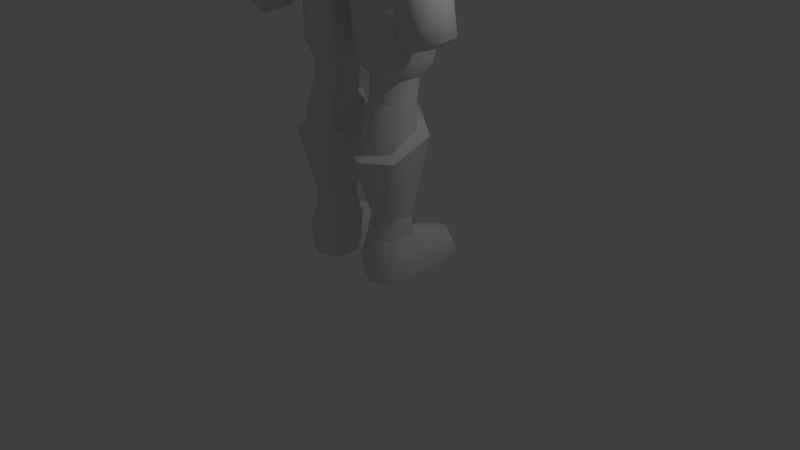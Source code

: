 # Source: swordman5.blend  (saved by Blender 2.76.0; exported with 4.5.12 LTS)
import bpy
from mathutils import Matrix  # noqa: F401  (used for matrix-valued properties, if any)

bpy.ops.wm.read_factory_settings(use_empty=True)
scene = bpy.context.scene
scene.name = 'Scene'

# ---- collections
col_collection_1 = bpy.data.collections.new('Collection 1'); scene.collection.children.link(col_collection_1)

# ---- materials (node trees are filled in below, after node groups)
mat_material = bpy.data.materials.new('Material')
mat_material.alpha_threshold = 0.0
mat_material.use_transparent_shadow = False
mat_material.roughness = 0.5
mat_material.line_color = (0.0, 0.0, 0.0, 1.0)

# ---- material node trees

# ---- world
world_world = bpy.data.worlds.new('World'); scene.world = world_world
world_world.color = (0.05088, 0.05088, 0.05088)
world_world.use_sun_shadow = False
world_world.sun_shadow_jitter_overblur = 0.0
world_world.cycles.sampling_method = 'MANUAL'
world_world.cycles.sample_map_resolution = 256

# ---- cameras
cam_camera = bpy.data.cameras.new('Camera')
cam_camera.clip_end = 100.0
cam_camera.lens = 35.0
cam_camera.sensor_width = 32.0
cam_camera.sensor_height = 18.0
cam_camera.ortho_scale = 7.314
cam_camera.dof.focus_distance = 0.0
cam_camera.dof.aperture_fstop = 128.0

# ---- lights
light_lamp = bpy.data.lights.new('Lamp', 'POINT')
light_lamp.transmission_factor = 0.0
light_lamp.cutoff_distance = 30.0
light_lamp.energy = 100.0
light_lamp.shadow_buffer_clip_start = 1.001
light_lamp.shadow_soft_size = 0.1
light_lamp.shadow_maximum_resolution = 0.006
light_lamp.use_absolute_resolution = True
light_lamp.cycles.use_multiple_importance_sampling = False

# ---- meshes
me_cube = bpy.data.meshes.new('Cube')
me_cube.from_pydata([(0.7611, 0.6735, 0.005425), (0.7611, -0.3707, 0.005425), (0.2382, -0.3707, 0.005425), (0.2382, 0.7397, 0.005425), (0.4996, 0.8755, 0.005425), (0.7611, 0.006119, 0.005425), (0.4996, -0.4994, 0.005425), (0.2382, 0.00612, 0.005425), (0.7835, 0.002559, 0.2175), (0.7835, -0.3884, 0.2578), (0.4996, 0.9012, 0.1438), (0.2157, 0.7608, 0.1438), (0.4996, -0.5214, 0.2578), (0.2157, -0.3884, 0.2578), (0.2157, 0.00256, 0.2175), (0.7835, 0.6947, 0.1438), (0.7231, -0.0152, 0.8146), (0.7231, -0.303, 0.8146), (0.4996, 0.8041, 0.3245), (0.2157, 0.6637, 0.3245), (0.5225, -0.4184, 0.8146), (0.3218, -0.303, 0.8146), (0.3023, 0.004277, 0.8146), (0.732, 0.5976, 0.3245), (0.4996, 0.0933, 0.5533), (0.7643, 0.04264, 1.882), (0.7643, -0.3598, 1.682), (0.4996, -0.5034, 1.642), (0.235, -0.3598, 1.682), (0.235, 0.04264, 1.882), (0.4996, 0.1801, 2.017), (0.8836, 0.1259, 1.818), (0.8836, -0.4308, 1.618), (0.4996, -0.6392, 1.593), (0.1156, -0.4308, 1.618), (0.1156, 0.1259, 1.818), (0.4996, 0.3334, 2.049), (0.7484, 0.051, 2.179), (0.7484, -0.2203, 2.217), (0.4995, -0.3553, 2.217), (0.2507, -0.2203, 2.213), (0.2507, 0.051, 2.179), (0.4995, 0.1921, 2.179), (0.7484, 0.1006, 2.486), (0.7484, -0.2089, 2.486), (0.4995, -0.3439, 2.486), (0.2507, -0.2089, 2.486), (0.2507, 0.1006, 2.486), (0.4995, 0.2599, 2.486), (0.9119, 0.1443, 2.676), (0.9119, -0.2142, 2.676), (0.5053, -0.441, 2.676), (0.1448, -0.3265, 2.676), (0.1448, 0.2165, 2.676), (0.5053, 0.3623, 2.676), (0.9461, 0.2512, 3.145), (0.9119, -0.2026, 3.312), (0.5131, -0.4912, 3.301), (0.1566, -0.4088, 3.448), (0.1566, 0.316, 3.429), (0.5053, 0.4557, 3.312), (0.933, 0.2347, 3.844), (0.9215, -0.3483, 3.667), (0.5855, -0.6394, 3.659), (-0.002568, -0.7314, 3.659), (-0.002568, 0.4735, 3.803), (0.5855, 0.4358, 3.827), (0.8598, 0.1578, 4.164), (0.8115, -0.3644, 4.174), (0.4512, -0.6645, 4.231), (-0.002568, -0.7314, 4.231), (-0.002568, 0.4162, 4.164), (0.5849, 0.3968, 4.173), (0.734, 0.1448, 4.516), (0.734, -0.2165, 4.516), (0.4202, -0.5017, 4.566), (-0.002568, -0.5438, 4.566), (-0.002568, 0.3165, 4.511), (0.4188, 0.2903, 4.516), (0.6894, 0.185, 5.04), (0.6894, -0.2375, 4.881), (0.3993, -0.4944, 4.92), (-0.002568, -0.4922, 4.92), (-0.002568, 0.3084, 4.998), (0.3979, 0.2481, 5.033), (0.8251, 0.2251, 5.405), (0.8528, -0.3486, 5.413), (0.48, -0.7425, 5.577), (-0.002568, -0.7271, 5.576), (-0.002568, 0.4835, 5.441), (0.4645, 0.4419, 5.314), (0.8387, 0.2096, 5.98), (0.8454, -0.5853, 5.985), (0.5243, -0.81, 5.959), (-0.002568, -0.7678, 5.989), (-0.002568, 0.3831, 6.134), (0.5366, 0.3891, 6.124), (0.8465, 0.1022, 6.391), (0.8465, -0.6164, 6.381), (0.5445, -0.7261, 6.41), (-0.002568, -0.6711, 6.443), (-0.002568, 0.1205, 6.443), (0.5366, 0.1028, 6.418), (0.5986, -0.2866, 6.762), (0.8465, -0.2589, 6.616), (0.9097, -0.2645, 5.813), (-0.0007111, -0.3647, 6.87), (0.295, -0.2714, 6.857), (0.2172, -0.01991, 6.657), (0.0005202, -0.3326, 6.997), (-0.002313, 0.224, 6.835), (0.2536, -0.1867, 7.01), (0.308, 0.2304, 7.01), (-0.001527, 0.5808, 7.6), (0.4147, 0.3569, 7.693), (-0.004638, -0.521, 7.047), (0.4603, -0.3499, 7.062), (0.5465, 0.1706, 7.062), (0.4672, 0.1439, 7.524), (-0.001527, -0.5111, 7.454), (0.3791, -0.3693, 7.464), (-0.001527, 0.701, 8.257), (0.4443, -0.03744, 7.82), (0.4033, 0.405, 7.858), (-0.001527, -0.501, 7.774), (0.3594, -0.3375, 7.806), (-0.001527, 0.3473, 8.115), (0.2857, -0.04186, 8.017), (0.249, 0.3562, 7.997), (-0.001527, -0.2858, 7.976), (0.1838, -0.2196, 7.995), (-0.001527, 0.05711, 8.105), (0.2047, 0.5362, 7.848), (0.1092, 0.5499, 7.678), (-0.001527, 0.6914, 7.295), (0.0602, 0.5513, 7.56), (0.3243, 0.3533, 7.652), (0.1092, 0.4694, 7.643), (-0.001527, 0.5684, 7.294), (0.0602, 0.4704, 7.557), (0.3235, 0.3753, 7.563), (0.3716, 0.188, 7.503), (0.08885, 0.4524, 7.278), (-0.001527, 0.5765, 7.764), (0.4736, 0.1199, 7.246), (0.3509, 0.3109, 7.26), (0.355, 0.1603, 7.236), (0.3388, 0.3809, 7.376), (0.003183, 0.5147, 7.241), (0.227, 0.4102, 7.173), (0.003183, 0.6261, 6.881), (0.1577, 0.5199, 6.831), (0.0781, 0.587, 8.058), (0.2709, 0.3564, 7.5), (0.1137, 0.4153, 7.498), (-0.001527, 0.6053, 7.982), (0.4021, -0.3227, 7.25), (-0.003373, -0.4797, 7.229), (0.003183, 0.496, 6.753), (0.209, 0.1059, 6.925), (0.4995, -0.4893, 1.921), (0.7808, -0.3367, 1.921), (0.2199, -0.334, 1.909), (0.7231, 0.006159, 0.5533), (0.7231, -0.3196, 0.5533), (0.4996, -0.4483, 0.5533), (0.2761, -0.3196, 0.5533), (0.2544, 0.02785, 0.5533), (0.5225, 0.08916, 0.8146), (3.121, 6.17, 12.3), (3.121, 4.97, 12.3), (3.129, 5.57, 12.61), (4.515, 5.812, 11.5), (3.815, 4.97, 11.5), (3.915, 5.945, 12.2), (3.915, 5.17, 12.2), (3.815, 5.57, 12.4), (4.215, 5.57, 12.1), (4.515, 5.27, 11.5), (3.815, 6.17, 11.5), (4.515, 5.812, 10.9), (4.05, 5.046, 11.03), (4.515, 5.27, 10.9), (4.05, 6.094, 11.03), (0.6719, 3.822, 12.93), (0.6719, 2.87, 12.93), (0.678, 3.346, 13.17), (1.724, 3.534, 12.33), (1.196, 2.825, 12.33), (1.272, 3.637, 12.86), (1.272, 3.035, 12.86), (1.196, 3.346, 13.01), (1.498, 3.346, 12.78), (1.724, 3.113, 12.33), (1.196, 3.868, 12.33), (1.724, 3.534, 11.88), (1.374, 2.884, 11.97), (1.724, 3.113, 11.88), (1.374, 3.809, 11.97), (0.9955, -0.2597, 5.841), (1.043, -0.5853, 5.981), (1.194, -0.2589, 6.547), (1.119, -0.5671, 6.33), (1.051, 0.1321, 5.973), (1.122, 0.1022, 6.339), (1.072, -0.2588, 5.804), (1.158, -0.4852, 5.864), (1.56, -0.2582, 6.174), (1.431, -0.5002, 6.085), (1.162, 0.0242, 5.868), (1.437, 0.02552, 6.087), (1.059, -0.2556, 5.387), (1.191, -0.5893, 5.455), (1.458, -0.329, 4.934), (1.386, -0.5194, 4.95), (1.178, -0.1631, 4.907), (1.438, -0.1872, 4.905), (1.02, -0.3488, 4.592), (1.167, -0.6045, 4.536), (1.614, -0.3481, 4.53), (1.453, -0.5902, 4.532), (1.163, -0.1563, 4.565), (1.554, -0.155, 4.561), (1.088, -0.3648, 3.818), (1.129, -0.5269, 3.817), (1.379, -0.3644, 3.814), (1.293, -0.5178, 3.815), (1.165, -0.1853, 4.18), (1.362, -0.1841, 4.173), (1.057, -0.3513, 3.482), (1.11, -0.6156, 3.481), (1.462, -0.3439, 3.476), (1.389, -0.5901, 3.488), (1.146, -0.09538, 3.486), (1.431, -0.09355, 3.477), (1.033, -0.3632, 3.099), (1.103, -0.618, 3.098), (1.535, -0.3309, 3.092), (1.421, -0.603, 3.104), (1.152, -0.0818, 3.103), (1.475, -0.07991, 3.094), (1.327, -0.3128, 2.975), (1.282, -0.535, 2.976), (1.327, -0.135, 2.976), (1.079, -0.2556, 4.901), (1.19, -0.5337, 4.953), (1.521, -0.255, 5.408), (1.395, -0.5749, 5.453), (1.193, 0.02741, 5.371), (1.451, -0.03575, 5.386), (1.381, -0.08439, 5.755), (1.406, -0.4705, 5.769), (1.462, -0.257, 5.787), (1.069, -0.3643, 4.176), (1.117, -0.5263, 4.175), (1.46, -0.3638, 4.171), (1.357, -0.5172, 4.173), (1.178, -0.1857, 3.822), (1.342, -0.1846, 3.815), (1.173, -0.1853, 3.631), (1.342, -0.1841, 3.629), (1.088, -0.3643, 3.631), (1.129, -0.5263, 3.631), (1.293, -0.5172, 3.629), (1.379, -0.3638, 3.628), (-0.001565, -0.4088, 3.448), (-0.001565, 0.316, 3.429), (1.173, -0.5304, 4.658), (1.386, -0.5152, 4.658), (0.5028, -0.0906, 7.062), (0.4266, -0.08276, 7.496), (0.4396, -0.08223, 7.248)], [], [(3, 0, 5, 7), (12, 9, 164, 165), (8, 15, 23, 163), (10, 11, 19, 18), (11, 14, 167, 19), (6, 1, 9, 12), (2, 6, 12, 13), (1, 5, 8, 9), (7, 2, 13, 14), (0, 4, 10, 15), (3, 7, 14, 11), (4, 3, 11, 10), (5, 0, 15, 8), (20, 17, 32, 33), (16, 168, 36, 31), (23, 18, 24, 163), (18, 19, 167, 24), (13, 12, 165, 166), (9, 8, 163, 164), (14, 13, 166), (15, 10, 18, 23), (21, 20, 33, 34), (168, 22, 35, 36), (17, 16, 31, 32), (22, 21, 34, 35), (25, 26, 32, 31), (27, 28, 34, 33), (26, 27, 33, 32), (28, 29, 35, 34), (30, 25, 31, 36), (29, 30, 36, 35), (42, 48, 43), (30, 29, 41, 42), (41, 29, 162, 40), (162, 160, 39, 40), (25, 30, 42, 37), (160, 161, 38, 39), (48, 47, 53, 54), (39, 38, 44, 45), (38, 37, 43, 44), (42, 41, 47, 48), (41, 40, 46, 47), (40, 39, 45, 46), (49, 54, 60, 55), (47, 46, 52, 53), (46, 45, 51, 52), (43, 48, 54, 49), (45, 44, 50, 51), (44, 43, 49, 50), (65, 66, 59), (51, 50, 56, 57), (50, 49, 55, 56), (54, 53, 59, 60), (53, 52, 58, 59), (52, 51, 57, 58), (61, 66, 72, 67), (58, 57, 63), (55, 60, 66, 61), (57, 56, 62, 63), (56, 55, 61, 62), (167, 14, 166), (63, 62, 68, 69), (62, 61, 67, 68), (66, 65, 71, 72), (64, 63, 69, 70), (72, 71, 77, 78), (70, 69, 75, 76), (72, 78, 73, 67), (69, 68, 74, 75), (68, 67, 73, 74), (78, 77, 83, 84), (75, 74, 80, 81), (74, 73, 79, 80), (73, 78, 84, 79), (82, 81, 87, 88), (84, 83, 89, 90), (81, 80, 86, 87), (80, 79, 85, 86), (79, 84, 90, 85), (88, 87, 93, 94), (87, 86, 92, 93), (58, 64, 265), (94, 93, 99, 100), (96, 90, 89, 95), (93, 92, 98, 99), (91, 96, 102), (99, 103, 107, 100), (97, 102, 103, 104), (101, 102, 95), (104, 103, 99, 98), (102, 101, 108), (92, 86, 105), (85, 91, 105), (86, 85, 105), (97, 91, 102), (100, 107, 106), (103, 102, 108, 107), (76, 75, 81, 82), (111, 159, 112), (106, 107, 111, 109), (145, 112, 149), (151, 149, 112), (146, 112, 145), (98, 92, 200, 202), (144, 117, 112, 146), (156, 271, 270, 120), (119, 120, 125, 124), (120, 270, 122, 125), (124, 125, 130, 129), (122, 123, 128, 127), (125, 122, 127, 130), (132, 152, 126), (128, 126, 131, 127), (157, 156, 120, 119), (127, 131, 129, 130), (107, 108, 159, 111), (152, 132, 143, 155), (132, 123, 114, 133), (126, 128, 132), (134, 113, 135), (123, 122, 118, 114), (135, 133, 137, 139), (134, 135, 139, 138), (133, 114, 136, 137), (136, 141, 140), (118, 144, 146, 141), (114, 118, 141, 136), (137, 136, 140, 139), (147, 153, 141), (147, 142, 153), (269, 116, 111), (153, 140, 141), (138, 142, 148), (147, 145, 149), (153, 154, 139, 140), (147, 149, 142), (148, 149, 151, 150), (110, 159, 101), (142, 154, 153), (152, 121, 126), (145, 147, 141, 146), (121, 152, 155), (115, 116, 156, 157), (128, 123, 132), (116, 269, 271, 156), (116, 115, 109, 111), (158, 150, 151), (110, 112, 159), (149, 148, 142), (110, 158, 151, 112), (159, 108, 101), (113, 133, 135), (27, 26, 161, 160), (29, 28, 162), (28, 27, 160, 162), (26, 25, 161), (25, 37, 38, 161), (37, 42, 43), (17, 164, 163, 16), (21, 166, 165, 20), (20, 165, 164, 17), (22, 167, 166, 21), (24, 168, 16, 163), (168, 24, 167, 22), (174, 172, 179), (91, 97, 204, 203), (171, 170, 175, 176), (169, 171, 176, 174), (177, 172, 174), (174, 176, 177), (176, 175, 177), (173, 178, 175), (175, 178, 177), (173, 175, 170), (169, 174, 179), (177, 178, 172), (172, 178, 182, 180), (179, 172, 180, 183), (178, 173, 181, 182), (189, 187, 194), (186, 185, 190, 191), (184, 186, 191, 189), (192, 187, 189), (189, 191, 192), (191, 190, 192), (188, 193, 190), (190, 193, 192), (188, 190, 185), (184, 189, 194), (192, 193, 187), (187, 193, 197, 195), (194, 187, 195, 198), (193, 188, 196, 197), (200, 199, 205, 206), (202, 200, 206, 208), (105, 91, 203, 199), (104, 98, 202, 201), (97, 104, 201, 204), (92, 105, 199, 200), (210, 207, 252, 250), (207, 208, 251, 252), (199, 203, 209, 205), (203, 204, 210, 209), (201, 202, 208, 207), (204, 201, 207, 210), (244, 215, 221, 217), (245, 244, 267), (208, 206, 251), (206, 205, 211, 212), (205, 209, 248, 211), (209, 210, 250), (220, 218, 254, 256), (222, 219, 255, 228), (215, 216, 222, 221), (213, 214, 268), (216, 213, 219, 222), (214, 245, 267, 268), (259, 260, 234, 233), (261, 259, 233, 229), (218, 217, 253, 254), (217, 221, 227, 253), (221, 222, 228, 227), (219, 220, 256, 255), (232, 230, 236, 238), (234, 231, 237, 240), (264, 263, 232, 231), (260, 264, 231, 234), (263, 262, 230, 232), (262, 261, 229, 230), (235, 239, 243, 241), (230, 229, 235, 236), (229, 233, 239, 235), (233, 234, 240, 239), (231, 232, 238, 237), (236, 235, 241, 242), (239, 240, 243), (237, 238, 242, 241), (240, 237, 241, 243), (238, 236, 242), (211, 244, 245, 212), (213, 246, 247, 214), (214, 247, 212, 245), (215, 248, 249, 216), (216, 249, 246, 213), (248, 215, 244, 211), (206, 212, 247, 251), (250, 252, 246, 249), (248, 209, 250, 249), (252, 251, 247, 246), (224, 254, 253, 223), (225, 255, 256, 226), (226, 256, 254, 224), (228, 258, 257, 227), (258, 228, 255, 225), (227, 257, 223, 253), (258, 260, 259, 257), (257, 259, 261, 223), (223, 261, 262, 224), (224, 262, 263, 226), (226, 263, 264, 225), (225, 264, 260, 258), (85, 90, 96, 91), (58, 265, 266, 59), (66, 60, 59), (59, 266, 65), (64, 58, 63), (132, 133, 113, 143), (268, 267, 218, 220), (244, 217, 218, 267), (219, 213, 268, 220), (270, 118, 122), (117, 269, 111, 112), (271, 144, 118, 270), (269, 117, 144, 271), (138, 139, 154, 142), (102, 96, 95), (5, 1, 2, 7), (1, 6, 2), (3, 4, 0)])
me_cube.polygons.foreach_set('use_smooth', [True] * 279)
_k = set([(0, 4), (0, 5), (1, 5), (1, 6), (2, 6), (2, 7), (3, 4), (3, 7), (16, 17), (16, 168), (17, 20), (20, 21), (21, 22), (22, 168), (24, 163), (24, 167), (25, 26), (25, 30), (26, 27), (27, 28), (28, 29), (29, 30), (31, 32), (31, 36), (32, 33), (33, 34), (34, 35), (35, 36), (38, 39), (39, 40), (43, 44), (43, 48), (44, 45), (45, 46), (46, 47), (47, 48), (58, 59), (58, 63), (73, 74), (73, 78), (74, 75), (75, 76), (77, 78), (91, 105), (92, 105), (109, 111), (110, 112), (111, 112), (112, 117), (112, 146), (114, 118), (114, 133), (115, 116), (116, 269), (117, 144), (117, 269), (118, 144), (121, 126), (121, 152), (122, 123), (122, 125), (123, 132), (124, 125), (126, 132), (132, 152), (133, 135), (134, 135), (136, 137), (136, 141), (137, 139), (138, 139), (141, 146), (142, 148), (163, 164), (164, 165), (165, 166), (166, 167), (215, 216), (215, 244), (223, 224), (223, 257), (224, 226), (225, 226), (225, 258), (257, 258), (259, 260), (259, 261), (260, 264), (261, 262), (262, 263), (263, 264)])
me_cube.attributes.new('sharp_edge', 'BOOLEAN', 'EDGE').data.foreach_set('value', [ (min(e.vertices), max(e.vertices)) in _k for e in me_cube.edges])
_uv = me_cube.uv_layers.new(name='UVMap')
_uv.uv.foreach_set('vector', [0.6811, 0.8069, 0.6277, 0.8004, 0.6273, 0.7323, 0.6807, 0.732, 0.4055, 0.648, 0.4352, 0.6364, 0.4507, 0.6701, 0.4192, 0.6807, 0.4731, 0.6146, 0.5221, 0.5703, 0.5251, 0.5877, 0.4966, 0.6565, 0.5479, 0.5663, 0.5689, 0.5759, 0.5634, 0.5902, 0.5456, 0.5803, 0.5689, 0.5759, 0.6021, 0.6295, 0.5699, 0.6599, 0.5634, 0.5902, 0.3948, 0.6241, 0.4243, 0.6114, 0.4352, 0.6364, 0.4055, 0.648, 0.3657, 0.6376, 0.3948, 0.6241, 0.4055, 0.648, 0.3778, 0.6616, 0.4243, 0.6114, 0.4617, 0.5936, 0.4731, 0.6146, 0.4352, 0.6364, 0.3289, 0.6573, 0.3657, 0.6376, 0.3778, 0.6616, 0.3403, 0.6779, 0.5169, 0.5587, 0.5498, 0.5519, 0.5479, 0.5663, 0.5221, 0.5703, 0.577, 0.5661, 0.6169, 0.6176, 0.6021, 0.6295, 0.5689, 0.5759, 0.5498, 0.5519, 0.577, 0.5661, 0.5689, 0.5759, 0.5479, 0.5663, 0.4617, 0.5936, 0.5169, 0.5587, 0.5221, 0.5703, 0.4731, 0.6146, 0.4307, 0.7126, 0.4611, 0.7044, 0.4712, 0.789, 0.439, 0.793, 0.5008, 0.6955, 0.5301, 0.693, 0.5329, 0.8012, 0.5096, 0.7964, 0.5251, 0.5877, 0.5456, 0.5803, 0.533, 0.6561, 0.4966, 0.6565, 0.5456, 0.5803, 0.5634, 0.5902, 0.5699, 0.6599, 0.533, 0.6561, 0.3778, 0.6616, 0.4055, 0.648, 0.4192, 0.6807, 0.3902, 0.6913, 0.4352, 0.6364, 0.4731, 0.6146, 0.4966, 0.6565, 0.4507, 0.6701, 0.3403, 0.6779, 0.3778, 0.6616, 0.3902, 0.6913, 0.5221, 0.5703, 0.5479, 0.5663, 0.5456, 0.5803, 0.5251, 0.5877, 0.4029, 0.7185, 0.4307, 0.7126, 0.439, 0.793, 0.4007, 0.8118, 0.5301, 0.693, 0.5604, 0.6962, 0.5582, 0.797, 0.5329, 0.8012, 0.4611, 0.7044, 0.5008, 0.6955, 0.5096, 0.7964, 0.4712, 0.789, 0.5604, 0.6962, 0.5986, 0.7059, 0.6082, 0.7968, 0.5582, 0.797, 0.5094, 0.8082, 0.4718, 0.8007, 0.4712, 0.789, 0.5096, 0.7964, 0.443, 0.8059, 0.414, 0.8219, 0.4007, 0.8118, 0.439, 0.793, 0.4718, 0.8007, 0.443, 0.8059, 0.439, 0.793, 0.4712, 0.789, 0.599, 0.8098, 0.557, 0.8096, 0.5582, 0.797, 0.6082, 0.7968, 0.5328, 0.8088, 0.5094, 0.8082, 0.5096, 0.7964, 0.5329, 0.8012, 0.557, 0.8096, 0.5328, 0.8088, 0.5329, 0.8012, 0.5582, 0.797, 0.2207, 0.2941, 0.2271, 0.334, 0.1867, 0.3353, 0.2182, 0.2754, 0.245, 0.2517, 0.2547, 0.2851, 0.2207, 0.2941, 0.2547, 0.2851, 0.245, 0.2517, 0.286, 0.2399, 0.2856, 0.2768, 0.07861, 0.2487, 0.1125, 0.2496, 0.109, 0.2892, 0.07462, 0.2844, 0.1869, 0.259, 0.2182, 0.2754, 0.2207, 0.2941, 0.1843, 0.2943, 0.1125, 0.2496, 0.1456, 0.2555, 0.1477, 0.2946, 0.109, 0.2892, 0.2271, 0.334, 0.2654, 0.324, 0.2714, 0.3507, 0.2316, 0.3599, 0.109, 0.2892, 0.1477, 0.2946, 0.1425, 0.3329, 0.1021, 0.3265, 0.1477, 0.2946, 0.1843, 0.2943, 0.1867, 0.3353, 0.1425, 0.3329, 0.2207, 0.2941, 0.2547, 0.2851, 0.2654, 0.324, 0.2271, 0.334, 0.2547, 0.2851, 0.2856, 0.2768, 0.297, 0.3044, 0.2654, 0.324, 0.07462, 0.2844, 0.109, 0.2892, 0.1021, 0.3265, 0.06715, 0.3142, 0.1825, 0.3668, 0.2316, 0.3599, 0.244, 0.4321, 0.1895, 0.4153, 0.2654, 0.324, 0.297, 0.3044, 0.3225, 0.3194, 0.2714, 0.3507, 0.06715, 0.3142, 0.1021, 0.3265, 0.09566, 0.3516, 0.05187, 0.3405, 0.1867, 0.3353, 0.2271, 0.334, 0.2316, 0.3599, 0.1825, 0.3668, 0.1021, 0.3265, 0.1425, 0.3329, 0.1462, 0.3635, 0.09566, 0.3516, 0.1425, 0.3329, 0.1867, 0.3353, 0.1825, 0.3668, 0.1462, 0.3635, 0.297, 0.5053, 0.2307, 0.49, 0.2979, 0.4454, 0.09566, 0.3516, 0.1462, 0.3635, 0.1403, 0.4314, 0.08118, 0.4266, 0.1462, 0.3635, 0.1825, 0.3668, 0.1895, 0.4153, 0.1403, 0.4314, 0.2316, 0.3599, 0.2714, 0.3507, 0.2979, 0.4454, 0.244, 0.4321, 0.2714, 0.3507, 0.3225, 0.3194, 0.3743, 0.3845, 0.2979, 0.4454, 0.05187, 0.3405, 0.09566, 0.3516, 0.08118, 0.4266, 0.03261, 0.4339, 0.1877, 0.4862, 0.2307, 0.49, 0.2208, 0.5279, 0.182, 0.5211, 0.03261, 0.4339, 0.08118, 0.4266, 0.08146, 0.4737, 0.1895, 0.4153, 0.244, 0.4321, 0.2307, 0.49, 0.1877, 0.4862, 0.08118, 0.4266, 0.1403, 0.4314, 0.1284, 0.4704, 0.08146, 0.4737, 0.1403, 0.4314, 0.1895, 0.4153, 0.1877, 0.4862, 0.1284, 0.4704, 0.5699, 0.6599, 0.6021, 0.6295, 0.6093, 0.6803, 0.08146, 0.4737, 0.1284, 0.4704, 0.1261, 0.5244, 0.07658, 0.5382, 0.1284, 0.4704, 0.1877, 0.4862, 0.182, 0.5211, 0.1261, 0.5244, 0.2307, 0.49, 0.297, 0.5053, 0.2851, 0.5463, 0.2208, 0.5279, 0.01125, 0.4819, 0.08146, 0.4737, 0.07658, 0.5382, 0.0247, 0.5513, 0.2208, 0.5279, 0.2851, 0.5463, 0.2719, 0.5868, 0.224, 0.5728, 0.0247, 0.5513, 0.07658, 0.5382, 0.09107, 0.5793, 0.04121, 0.5962, 0.2208, 0.5279, 0.224, 0.5728, 0.1837, 0.5634, 0.182, 0.5211, 0.07658, 0.5382, 0.1261, 0.5244, 0.1407, 0.5649, 0.09107, 0.5793, 0.1261, 0.5244, 0.182, 0.5211, 0.1837, 0.5634, 0.1407, 0.5649, 0.8991, 0.04095, 0.9828, 0.03866, 0.983, 0.1379, 0.9001, 0.1448, 0.9071, 0.9925, 0.8208, 0.9937, 0.833, 0.9345, 0.9087, 0.923, 0.7622, 0.03875, 0.8326, 0.04067, 0.8367, 0.1505, 0.7529, 0.1122, 0.8326, 0.04067, 0.8991, 0.04095, 0.9001, 0.1448, 0.8367, 0.1505, 0.9874, 0.926, 0.9087, 0.923, 0.9, 0.7871, 0.9892, 0.7892, 0.9001, 0.1448, 0.983, 0.1379, 0.983, 0.2252, 0.8902, 0.2126, 0.9087, 0.923, 0.833, 0.9345, 0.8084, 0.8377, 0.9, 0.7871, 0.7529, 0.1122, 0.8367, 0.1505, 0.8131, 0.2352, 0.7087, 0.2267, 0.8367, 0.1505, 0.9001, 0.1448, 0.8902, 0.2126, 0.8131, 0.2352, 0.9892, 0.7892, 0.9, 0.7871, 0.8935, 0.7163, 0.9901, 0.7116, 0.9, 0.7871, 0.8084, 0.8377, 0.8122, 0.711, 0.8935, 0.7163, 0.3743, 0.3845, 0.4166, 0.3709, 0.3851, 0.3974, 0.9901, 0.7116, 0.8935, 0.7163, 0.8904, 0.6341, 0.9898, 0.6244, 0.8915, 0.3633, 0.8902, 0.2126, 0.983, 0.2252, 0.9912, 0.3616, 0.8935, 0.7163, 0.8122, 0.711, 0.8295, 0.628, 0.8904, 0.6341, 0.8146, 0.3516, 0.8915, 0.3633, 0.8896, 0.4408, 0.8904, 0.6341, 0.8862, 0.5333, 0.9434, 0.5217, 0.9898, 0.6244, 0.8302, 0.4432, 0.8896, 0.4408, 0.8862, 0.5333, 0.8323, 0.5397, 0.994, 0.4357, 0.8896, 0.4408, 0.9912, 0.3616, 0.8323, 0.5397, 0.8862, 0.5333, 0.8904, 0.6341, 0.8295, 0.628, 0.8896, 0.4408, 0.994, 0.4357, 0.9573, 0.4861, 0.8122, 0.711, 0.8084, 0.8377, 0.7649, 0.7736, 0.8131, 0.2352, 0.8146, 0.3516, 0.7201, 0.3036, 0.7087, 0.2267, 0.8131, 0.2352, 0.7201, 0.3036, 0.8302, 0.4432, 0.8146, 0.3516, 0.8896, 0.4408, 0.9898, 0.6244, 0.9434, 0.5217, 0.9994, 0.5338, 0.8862, 0.5333, 0.8896, 0.4408, 0.9573, 0.4861, 0.9434, 0.5217, 0.9867, 0.9927, 0.9071, 0.9925, 0.9087, 0.923, 0.9874, 0.926, 0.1223, 0.7861, 0.1982, 0.7637, 0.2251, 0.8098, 0.004808, 0.7853, 0.07134, 0.7315, 0.1223, 0.7861, 0.05092, 0.8236, 0.2359, 0.8822, 0.2251, 0.8098, 0.2791, 0.8602, 0.3116, 0.775, 0.2791, 0.8602, 0.2251, 0.8098, 0.1955, 0.8725, 0.2251, 0.8098, 0.2359, 0.8822, 0.8295, 0.628, 0.8122, 0.711, 0.7727, 0.6963, 0.7771, 0.6277, 0.4905, 0.8548, 0.4786, 0.8403, 0.4816, 0.8133, 0.5049, 0.8437, 0.4457, 0.879, 0.4693, 0.8672, 0.4812, 0.8929, 0.45, 0.9021, 0.4069, 0.9205, 0.45, 0.9021, 0.4663, 0.9323, 0.4274, 0.9571, 0.45, 0.9021, 0.4812, 0.8929, 0.4962, 0.9249, 0.4663, 0.9323, 0.4274, 0.9571, 0.4663, 0.9323, 0.4791, 0.959, 0.4626, 0.9787, 0.4962, 0.9249, 0.5398, 0.9233, 0.5419, 0.9451, 0.4996, 0.9506, 0.4663, 0.9323, 0.4962, 0.9249, 0.4996, 0.9506, 0.4791, 0.959, 0.5677, 0.9273, 0.5845, 0.9592, 0.5528, 0.9785, 0.5419, 0.9451, 0.5528, 0.9785, 0.5128, 0.9878, 0.4996, 0.9506, 0.3968, 0.8928, 0.4457, 0.879, 0.45, 0.9021, 0.4069, 0.9205, 0.4996, 0.9506, 0.5128, 0.9878, 0.4626, 0.9787, 0.4791, 0.959, 0.07134, 0.7315, 0.1478, 0.6818, 0.1982, 0.7637, 0.1223, 0.7861, 0.5845, 0.9592, 0.5677, 0.9273, 0.5974, 0.9179, 0.5958, 0.9482, 0.5677, 0.9273, 0.5398, 0.9233, 0.5361, 0.906, 0.5828, 0.9039, 0.5528, 0.9785, 0.5419, 0.9451, 0.5677, 0.9273, 0.6245, 0.8563, 0.6009, 0.8958, 0.5931, 0.8877, 0.5398, 0.9233, 0.4962, 0.9249, 0.5092, 0.8867, 0.5361, 0.906, 0.5931, 0.8877, 0.5828, 0.9039, 0.5759, 0.8939, 0.5826, 0.8823, 0.6245, 0.8563, 0.5931, 0.8877, 0.5826, 0.8823, 0.6089, 0.8509, 0.5828, 0.9039, 0.5361, 0.906, 0.5438, 0.8975, 0.5759, 0.8939, 0.2418, 0.9936, 0.2015, 0.9467, 0.2487, 0.97, 0.5092, 0.8867, 0.4905, 0.8548, 0.5049, 0.8437, 0.5208, 0.8788, 0.5361, 0.906, 0.5092, 0.8867, 0.5208, 0.8788, 0.5438, 0.8975, 0.3099, 0.9936, 0.2418, 0.9936, 0.2487, 0.97, 0.3238, 0.9673, 0.2497, 0.9118, 0.2569, 0.9496, 0.2015, 0.9467, 0.2497, 0.9118, 0.3212, 0.8914, 0.2569, 0.9496, 0.4595, 0.8495, 0.4394, 0.8606, 0.4305, 0.8335, 0.2569, 0.9496, 0.2487, 0.97, 0.2015, 0.9467, 0.3583, 0.8971, 0.3212, 0.8914, 0.3462, 0.8808, 0.2497, 0.9118, 0.2359, 0.8822, 0.2791, 0.8602, 0.2569, 0.9496, 0.3037, 0.9483, 0.3238, 0.9673, 0.2487, 0.97, 0.2497, 0.9118, 0.2791, 0.8602, 0.3212, 0.8914, 0.3462, 0.8808, 0.2791, 0.8602, 0.3116, 0.775, 0.3606, 0.7803, 0.2553, 0.711, 0.1982, 0.7637, 0.2029, 0.6105, 0.3212, 0.8914, 0.3037, 0.9483, 0.2569, 0.9496, 0.5845, 0.9592, 0.6046, 0.9878, 0.5528, 0.9785, 0.2359, 0.8822, 0.2497, 0.9118, 0.2015, 0.9467, 0.1955, 0.8725, 0.6046, 0.9878, 0.5845, 0.9592, 0.5958, 0.9482, 0.3881, 0.872, 0.4394, 0.8606, 0.4457, 0.879, 0.3968, 0.8928, 0.5419, 0.9451, 0.5398, 0.9233, 0.5677, 0.9273, 0.4394, 0.8606, 0.4595, 0.8495, 0.4693, 0.8672, 0.4457, 0.879, 0.4394, 0.8606, 0.3881, 0.872, 0.3931, 0.8461, 0.4305, 0.8335, 0.3315, 0.736, 0.3606, 0.7803, 0.3116, 0.775, 0.2553, 0.711, 0.2251, 0.8098, 0.1982, 0.7637, 0.2791, 0.8602, 0.3462, 0.8808, 0.3212, 0.8914, 0.2553, 0.711, 0.3315, 0.736, 0.3116, 0.775, 0.2251, 0.8098, 0.1982, 0.7637, 0.1478, 0.6818, 0.2029, 0.6105, 0.6009, 0.8958, 0.5828, 0.9039, 0.5931, 0.8877, 0.1152, 0.22, 0.1475, 0.2292, 0.1456, 0.2555, 0.1125, 0.2496, 0.245, 0.2517, 0.2798, 0.2148, 0.286, 0.2399, 0.08177, 0.2233, 0.1152, 0.22, 0.1125, 0.2496, 0.07861, 0.2487, 0.1475, 0.2292, 0.1869, 0.259, 0.1456, 0.2555, 0.1869, 0.259, 0.1843, 0.2943, 0.1477, 0.2946, 0.1456, 0.2555, 0.1843, 0.2943, 0.2207, 0.2941, 0.1867, 0.3353, 0.4611, 0.7044, 0.4507, 0.6701, 0.4966, 0.6565, 0.5008, 0.6955, 0.4029, 0.7185, 0.3902, 0.6913, 0.4192, 0.6807, 0.4307, 0.7126, 0.4307, 0.7126, 0.4192, 0.6807, 0.4507, 0.6701, 0.4611, 0.7044, 0.5604, 0.6962, 0.5699, 0.6599, 0.6093, 0.6803, 0.5986, 0.7059, 0.533, 0.6561, 0.5301, 0.693, 0.5008, 0.6955, 0.4966, 0.6565, 0.5301, 0.693, 0.533, 0.6561, 0.5699, 0.6599, 0.5604, 0.6962, 0.8132, 0.3416, 0.8236, 0.3106, 0.8446, 0.3368, 0.8146, 0.3516, 0.8302, 0.4432, 0.7743, 0.4441, 0.7702, 0.372, 0.7824, 0.3686, 0.7577, 0.3468, 0.7872, 0.3276, 0.7966, 0.3421, 0.8142, 0.3772, 0.7824, 0.3686, 0.7966, 0.3421, 0.8132, 0.3416, 0.805, 0.3263, 0.8236, 0.3106, 0.8132, 0.3416, 0.8132, 0.3416, 0.7966, 0.3421, 0.805, 0.3263, 0.7966, 0.3421, 0.7872, 0.3276, 0.805, 0.3263, 0.7742, 0.2995, 0.8062, 0.301, 0.7872, 0.3276, 0.7872, 0.3276, 0.8062, 0.301, 0.805, 0.3263, 0.7742, 0.2995, 0.7872, 0.3276, 0.7577, 0.3468, 0.8142, 0.3772, 0.8132, 0.3416, 0.8446, 0.3368, 0.805, 0.3263, 0.8062, 0.301, 0.8236, 0.3106, 0.8236, 0.3106, 0.8062, 0.301, 0.8144, 0.2777, 0.8379, 0.289, 0.8446, 0.3368, 0.8236, 0.3106, 0.8379, 0.289, 0.8545, 0.3118, 0.8062, 0.301, 0.7742, 0.2995, 0.7887, 0.2777, 0.8144, 0.2777, 0.8943, 0.324, 0.8944, 0.2991, 0.9169, 0.3134, 0.8782, 0.3505, 0.8546, 0.3405, 0.8716, 0.3199, 0.8822, 0.3282, 0.9038, 0.3494, 0.8782, 0.3505, 0.8822, 0.3282, 0.8943, 0.324, 0.8845, 0.3148, 0.8944, 0.2991, 0.8943, 0.324, 0.8943, 0.324, 0.8822, 0.3282, 0.8845, 0.3148, 0.8822, 0.3282, 0.8716, 0.3199, 0.8845, 0.3148, 0.8546, 0.3027, 0.8792, 0.2963, 0.8716, 0.3199, 0.8716, 0.3199, 0.8792, 0.2963, 0.8845, 0.3148, 0.8546, 0.3027, 0.8716, 0.3199, 0.8546, 0.3405, 0.9038, 0.3494, 0.8943, 0.324, 0.9169, 0.3134, 0.8845, 0.3148, 0.8792, 0.2963, 0.8944, 0.2991, 0.8944, 0.2991, 0.8792, 0.2963, 0.8796, 0.2777, 0.8995, 0.2803, 0.9169, 0.3134, 0.8944, 0.2991, 0.8995, 0.2803, 0.9181, 0.2934, 0.8792, 0.2963, 0.8546, 0.3027, 0.8599, 0.2838, 0.8796, 0.2777, 0.8079, 0.3165, 0.7808, 0.2864, 0.7864, 0.2798, 0.8148, 0.2937, 0.8302, 0.3502, 0.8079, 0.3165, 0.8148, 0.2937, 0.8506, 0.3142, 0.7201, 0.3036, 0.8146, 0.3516, 0.7702, 0.372, 0.7124, 0.3187, 0.8323, 0.5397, 0.8295, 0.628, 0.7771, 0.6277, 0.7642, 0.5547, 0.8302, 0.4432, 0.8323, 0.5397, 0.7642, 0.5547, 0.7743, 0.4441, 0.8122, 0.711, 0.7649, 0.7736, 0.7493, 0.7644, 0.7727, 0.6963, 0.8985, 0.3183, 0.8733, 0.3217, 0.8765, 0.2824, 0.9001, 0.2821, 0.8733, 0.3217, 0.8506, 0.3142, 0.8494, 0.2807, 0.8765, 0.2824, 0.9719, 0.2837, 0.9405, 0.3217, 0.933, 0.2998, 0.9654, 0.2777, 0.9405, 0.3217, 0.9144, 0.3565, 0.8985, 0.3183, 0.933, 0.2998, 0.8691, 0.3691, 0.8302, 0.3502, 0.8506, 0.3142, 0.8733, 0.3217, 0.9144, 0.3565, 0.8691, 0.3691, 0.8733, 0.3217, 0.8985, 0.3183, 0.9406, 0.1818, 0.9254, 0.1844, 0.9258, 0.1467, 0.9513, 0.1481, 0.8274, 0.1882, 0.7945, 0.1807, 0.8274, 0.1532, 0.8506, 0.3142, 0.8148, 0.2937, 0.8494, 0.2807, 0.8148, 0.2937, 0.7864, 0.2798, 0.788, 0.2329, 0.8253, 0.2431, 0.9654, 0.2777, 0.933, 0.2998, 0.925, 0.2403, 0.956, 0.2335, 0.933, 0.2998, 0.8985, 0.3183, 0.9001, 0.2821, 0.8542, 0.1405, 0.8303, 0.1393, 0.8271, 0.1022, 0.8546, 0.1045, 0.8915, 0.147, 0.8752, 0.1441, 0.8761, 0.106, 0.9001, 0.1052, 0.9254, 0.1844, 0.8926, 0.1851, 0.8915, 0.147, 0.9258, 0.1467, 0.8748, 0.1883, 0.8503, 0.189, 0.851, 0.1556, 0.8926, 0.1851, 0.8748, 0.1883, 0.8752, 0.1441, 0.8915, 0.147, 0.8503, 0.189, 0.8274, 0.1882, 0.8274, 0.1532, 0.851, 0.1556, 0.586, 0.2407, 0.5627, 0.2376, 0.5644, 0.2128, 0.5899, 0.2221, 0.6093, 0.2481, 0.586, 0.2407, 0.5899, 0.2221, 0.6151, 0.2332, 0.8303, 0.1393, 0.8006, 0.1462, 0.8079, 0.1004, 0.8271, 0.1022, 0.9513, 0.1481, 0.9258, 0.1467, 0.9233, 0.1048, 0.9458, 0.103, 0.9258, 0.1467, 0.8915, 0.147, 0.9001, 0.1052, 0.9233, 0.1048, 0.8752, 0.1441, 0.8542, 0.1405, 0.8546, 0.1045, 0.8761, 0.106, 0.5122, 0.2154, 0.4861, 0.2204, 0.4768, 0.1831, 0.5099, 0.1771, 0.5644, 0.2128, 0.5387, 0.2149, 0.5401, 0.1736, 0.5683, 0.1749, 0.5359, 0.2374, 0.5107, 0.2373, 0.5122, 0.2154, 0.5387, 0.2149, 0.5627, 0.2376, 0.5359, 0.2374, 0.5387, 0.2149, 0.5644, 0.2128, 0.5107, 0.2373, 0.4882, 0.2392, 0.4861, 0.2204, 0.5122, 0.2154, 0.4882, 0.2392, 0.4688, 0.2441, 0.4618, 0.2305, 0.4861, 0.2204, 0.7917, 0.0446, 0.9632, 0.1386, 0.8973, 0.2319, 0.8056, 0.2336, 0.4861, 0.2204, 0.4618, 0.2305, 0.4493, 0.1917, 0.4768, 0.1831, 0.6151, 0.2332, 0.5899, 0.2221, 0.6019, 0.1851, 0.6319, 0.1966, 0.5899, 0.2221, 0.5644, 0.2128, 0.5683, 0.1749, 0.6019, 0.1851, 0.5387, 0.2149, 0.5122, 0.2154, 0.5099, 0.1771, 0.5401, 0.1736, 0.6305, 0.09154, 0.7917, 0.0446, 0.8056, 0.2336, 0.7006, 0.1996, 0.9632, 0.1386, 0.9393, 0.3243, 0.8973, 0.2319, 0.7913, 0.3622, 0.6305, 0.2865, 0.7006, 0.1996, 0.8056, 0.2336, 0.9393, 0.3243, 0.7913, 0.3622, 0.8056, 0.2336, 0.8973, 0.2319, 0.6305, 0.2865, 0.6305, 0.09154, 0.7006, 0.1996, 0.788, 0.2329, 0.7945, 0.1807, 0.8274, 0.1882, 0.8253, 0.2431, 0.8748, 0.1883, 0.8787, 0.2413, 0.8454, 0.243, 0.8503, 0.189, 0.8503, 0.189, 0.8454, 0.243, 0.8253, 0.2431, 0.8274, 0.1882, 0.9254, 0.1844, 0.925, 0.2403, 0.9003, 0.2401, 0.8926, 0.1851, 0.8926, 0.1851, 0.9003, 0.2401, 0.8787, 0.2413, 0.8748, 0.1883, 0.925, 0.2403, 0.9254, 0.1844, 0.9406, 0.1818, 0.956, 0.2335, 0.8148, 0.2937, 0.8253, 0.2431, 0.8454, 0.243, 0.8494, 0.2807, 0.9001, 0.2821, 0.8765, 0.2824, 0.8787, 0.2413, 0.9003, 0.2401, 0.925, 0.2403, 0.933, 0.2998, 0.9001, 0.2821, 0.9003, 0.2401, 0.8765, 0.2824, 0.8494, 0.2807, 0.8454, 0.243, 0.8787, 0.2413, 0.8308, 0.05909, 0.8271, 0.1022, 0.8079, 0.1004, 0.8111, 0.05997, 0.8757, 0.05882, 0.8761, 0.106, 0.8546, 0.1045, 0.852, 0.05861, 0.852, 0.05861, 0.8546, 0.1045, 0.8271, 0.1022, 0.8308, 0.05909, 0.9001, 0.1052, 0.9007, 0.05933, 0.9218, 0.06123, 0.9233, 0.1048, 0.9007, 0.05933, 0.9001, 0.1052, 0.8761, 0.106, 0.8757, 0.05882, 0.9233, 0.1048, 0.9218, 0.06123, 0.9452, 0.06358, 0.9458, 0.103, 0.9007, 0.05933, 0.9027, 0.03324, 0.926, 0.03633, 0.9218, 0.06123, 0.9218, 0.06123, 0.926, 0.03633, 0.9493, 0.04377, 0.9452, 0.06358, 0.8111, 0.05997, 0.8088, 0.0397, 0.8282, 0.03488, 0.8308, 0.05909, 0.8308, 0.05909, 0.8282, 0.03488, 0.8507, 0.03298, 0.852, 0.05861, 0.852, 0.05861, 0.8507, 0.03298, 0.8759, 0.03307, 0.8757, 0.05882, 0.8757, 0.05882, 0.8759, 0.03307, 0.9027, 0.03324, 0.9007, 0.05933, 0.8131, 0.2352, 0.8902, 0.2126, 0.8915, 0.3633, 0.8146, 0.3516, 0.3743, 0.3845, 0.3851, 0.3974, 0.3164, 0.4583, 0.2979, 0.4454, 0.2307, 0.49, 0.244, 0.4321, 0.2979, 0.4454, 0.2979, 0.4454, 0.3164, 0.4583, 0.297, 0.5053, 0.01125, 0.4819, 0.03261, 0.4339, 0.08146, 0.4737, 0.5677, 0.9273, 0.5828, 0.9039, 0.6009, 0.8958, 0.5974, 0.9179, 0.851, 0.1556, 0.8274, 0.1532, 0.8303, 0.1393, 0.8542, 0.1405, 0.7945, 0.1807, 0.8006, 0.1462, 0.8303, 0.1393, 0.8274, 0.1532, 0.8752, 0.1441, 0.8748, 0.1883, 0.851, 0.1556, 0.8542, 0.1405, 0.4812, 0.8929, 0.5092, 0.8867, 0.4962, 0.9249, 0.4786, 0.8403, 0.4595, 0.8495, 0.4305, 0.8335, 0.4816, 0.8133, 0.4693, 0.8672, 0.4905, 0.8548, 0.5092, 0.8867, 0.4812, 0.8929, 0.4595, 0.8495, 0.4786, 0.8403, 0.4905, 0.8548, 0.4693, 0.8672, 0.3583, 0.8971, 0.3238, 0.9673, 0.3037, 0.9483, 0.3212, 0.8914, 0.8896, 0.4408, 0.8915, 0.3633, 0.9912, 0.3616, 0.6273, 0.7323, 0.6271, 0.6939, 0.6805, 0.6936, 0.6807, 0.732, 0.6271, 0.6939, 0.6537, 0.6806, 0.6805, 0.6936, 0.6811, 0.8069, 0.6545, 0.8209, 0.6277, 0.8004])
me_cube.materials.append(mat_material)
me_cube.use_remesh_preserve_volume = False
me_cube.use_remesh_preserve_attributes = False
me_cube.use_mirror_vertex_groups = False
me_cube.update()

# ---- objects
ob_cube = bpy.data.objects.new('Cube', me_cube)
ob_lamp = bpy.data.objects.new('Lamp', light_lamp)
ob_camera = bpy.data.objects.new('Camera', cam_camera)

# ---- transforms, parenting, visibility, modifiers, constraints
ob_cube.location = (0.0, 0.0, 0.0)
ob_cube.lock_rotations_4d = False
ob_cube.empty_display_type = 'ARROWS'
ob_cube.lineart.crease_threshold = 0.0
_vg = ob_cube.vertex_groups.new(name='face')
_vg = ob_cube.vertex_groups.new(name='helmet')
_vg = ob_cube.vertex_groups.new(name='torso')
_vg = ob_cube.vertex_groups.new(name='arm')
_vg = ob_cube.vertex_groups.new(name='leg')
_vg = ob_cube.vertex_groups.new(name='boot')
_m = ob_cube.modifiers.new('Mirror', 'MIRROR')
_m.merge_threshold = 0.0341
_m = ob_cube.modifiers.new('EdgeSplit', 'EDGE_SPLIT')
_m.use_edge_angle = False
ob_lamp.location = (4.076, 1.005, 5.904)
ob_lamp.rotation_euler = (0.6503, 0.05522, 1.866)
ob_lamp.lock_rotations_4d = False
ob_lamp.empty_display_type = 'ARROWS'
ob_lamp.color = (0.0, 0.0, 0.0, 0.0)
ob_lamp.lineart.crease_threshold = 0.0
ob_camera.location = (7.481, -6.508, 5.344)
ob_camera.rotation_euler = (1.109, 0.01082, 0.8149)
ob_camera.lock_rotations_4d = False
ob_camera.empty_display_type = 'ARROWS'
ob_camera.color = (0.0, 0.0, 0.0, 0.0)
ob_camera.display_type = 'WIRE'
ob_camera.lineart.crease_threshold = 0.0

# ---- collection membership
col_collection_1.objects.link(ob_cube)
col_collection_1.objects.link(ob_lamp)
col_collection_1.objects.link(ob_camera)

# ---- scene / render settings (as saved in the file)
scene.camera = ob_camera
scene.frame_start = 1; scene.frame_end = 250; scene.frame_set(1)
scene.render.engine = 'BLENDER_EEVEE_NEXT'
scene.render.resolution_percentage = 50
scene.render.dither_intensity = 0.0
scene.cycles.use_denoising = False
scene.cycles.samples = 10
scene.cycles.sampling_pattern = 'TABULATED_SOBOL'
scene.cycles.light_sampling_threshold = 0.0
scene.cycles.use_adaptive_sampling = False
scene.cycles.use_light_tree = False
scene.cycles.blur_glossy = 0.0
scene.cycles.pixel_filter_type = 'GAUSSIAN'
scene.cycles.sample_clamp_indirect = 0.0
scene.view_settings.view_transform = 'Standard'
bpy.context.view_layer.update()
